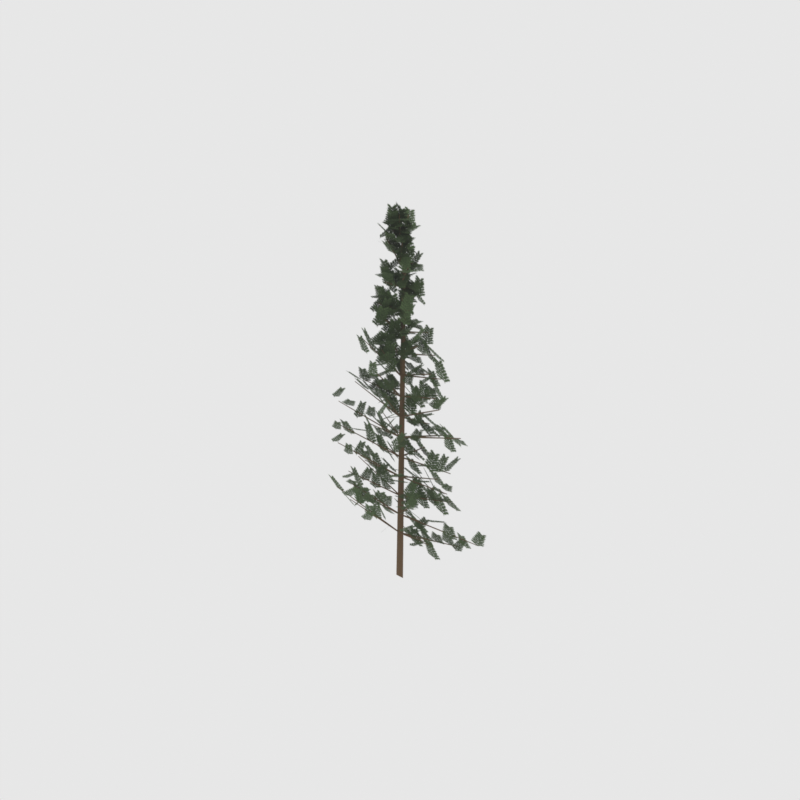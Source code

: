 # Source: spruce_mid.blend  (saved by Blender 5.2.45; exported with 4.5.12 LTS)
import bpy
from mathutils import Matrix  # noqa: F401  (used for matrix-valued properties, if any)

bpy.ops.wm.read_factory_settings(use_empty=True)
scene = bpy.context.scene
scene.name = 'Scene'

# ---- collections
col_collection = bpy.data.collections.new('Collection'); scene.collection.children.link(col_collection)

# ---- images (referenced by path relative to the original .blend; pixels are not part of the script)
import os
ASSET_DIR = os.environ.get("B2B_ASSET_DIR", "")  # directory of the original .blend (textures are referenced by path, not embedded)
HERE = os.path.dirname(os.path.abspath(__file__))  # packed textures are extracted next to this script under _unpacked/

def load_image(name, relpath, width, height, colorspace="sRGB"):
    """Load a texture the original file referenced (path relative to the .blend, or extracted next to this script)."""
    p = next((c for c in (os.path.join(HERE, relpath), os.path.join(ASSET_DIR, relpath)) if relpath and os.path.exists(c)), "")
    if p:
        img = bpy.data.images.load(p, check_existing=True)
        img.name = name
    else:  # same state as the original file: an image datablock whose file is absent (Cycles renders it pink)
        img = bpy.data.images.new(name, width, height)
        img.source = "FILE"
        img.filepath = "//" + (relpath or name)
    img.colorspace_settings.name = colorspace
    return img
img_spruce_silhouette_png = load_image('spruce_silhouette.png', '_unpacked/spruce_silhouette.1a2751e5.png', 1024, 1024, 'sRGB')

# ---- materials (node trees are filled in below, after node groups)
mat_spruce_silhouette = bpy.data.materials.new('spruce Silhouette')
mat_spruce_silhouette.diffuse_color = (1.0, 1.0, 1.0, 1.0)

# ---- material node trees
mat_spruce_silhouette.use_nodes = True; mat_spruce_silhouette.node_tree.nodes.clear()
_N = mat_spruce_silhouette.node_tree.nodes; _L = mat_spruce_silhouette.node_tree.links
n0 = _N.new('ShaderNodeBsdfPrincipled'); n0.name = 'Principled BSDF'; n0.location = (-200, 100)
n0.inputs[2].default_value = 0.95
n0.inputs[10].default_value = 0.005
n1 = _N.new('ShaderNodeOutputMaterial'); n1.name = 'Material Output'; n1.location = (200, 100)
n2 = _N.new('ShaderNodeTexImage'); n2.name = 'Image Texture'; n2.location = (0, 0)
n2.image = img_spruce_silhouette_png
_L.new(n0.outputs[0], n1.inputs[0])
_L.new(n2.outputs[0], n0.inputs[0])
_L.new(n2.outputs[1], n0.inputs[4])
n1.is_active_output = True

# ---- world
world_diffusebakeworld_004 = bpy.data.worlds.new('DiffuseBakeWorld.004'); scene.world = world_diffusebakeworld_004
world_diffusebakeworld_004.use_nodes = True; world_diffusebakeworld_004.node_tree.nodes.clear()
_N = world_diffusebakeworld_004.node_tree.nodes; _L = world_diffusebakeworld_004.node_tree.links
n0 = _N.new('ShaderNodeBackground'); n0.name = 'Background'; n0.location = (-200, 100)
n1 = _N.new('ShaderNodeOutputWorld'); n1.name = 'World Output'; n1.location = (200, 100)
_L.new(n0.outputs[0], n1.inputs[0])
n1.is_active_output = True

# ---- meshes
me_spruce_mid_single_card = bpy.data.meshes.new('spruce_mid single card')
me_spruce_mid_single_card.from_pydata([(-7.84, 0.0, -0.84), (7.84, 0.0, -0.84), (7.84, 0.0, 14.84), (-7.84, 0.0, 14.84)], [], [(0, 1, 2, 3)])
_uv = me_spruce_mid_single_card.uv_layers.new(name='UVMap')
_uv.uv.foreach_set('vector', [0.0, 0.0, 1.0, 0.0, 1.0, 1.0, 0.0, 1.0])
me_spruce_mid_single_card.materials.append(mat_spruce_silhouette)
me_spruce_mid_single_card.update()

# ---- objects
ob_spruce_mid = bpy.data.objects.new('spruce_mid', me_spruce_mid_single_card)

# ---- transforms, parenting, visibility, modifiers, constraints
ob_spruce_mid.location = (0.0, 0.0, 0.0)

# ---- collection membership
scene.collection.objects.link(ob_spruce_mid)

# ---- scene / render settings (as saved in the file)
scene.frame_start = 1; scene.frame_end = 250; scene.frame_set(1)
scene.render.engine = 'CYCLES'
scene.render.resolution_x = 1024
scene.render.resolution_y = 1024
scene.render.film_transparent = True
scene.render.bake_bias = 0.0
scene.render.bake_samples = 0
scene.render.compositor_device = 'GPU'
scene.cycles.samples = 8
scene.eevee.use_volume_custom_range = False
scene.eevee.fast_gi_thickness_near = 0.1
scene.eevee.fast_gi_thickness_far = 0.0
scene.eevee.ray_tracing_options.screen_trace_thickness = 0.1
scene.view_settings.view_transform = 'Standard'
bpy.context.view_layer.update()

# ---- added for rendering (the .blend has no active camera): camera
cam_auto = bpy.data.cameras.new('AutoCamera')
cam_auto.lens = 50.0
cam_auto.sensor_width = 36.0
cam_auto.clip_end = 1000.0
ob_auto_camera = bpy.data.objects.new('AutoCamera', cam_auto)
scene.collection.objects.link(ob_auto_camera)
ob_auto_camera.location = (20.5167, -24.6201, 23.4134)
ob_auto_camera.rotation_euler = (1.09748, -7.21219e-08, 0.694738)
scene.camera = ob_auto_camera
bpy.context.view_layer.update()
